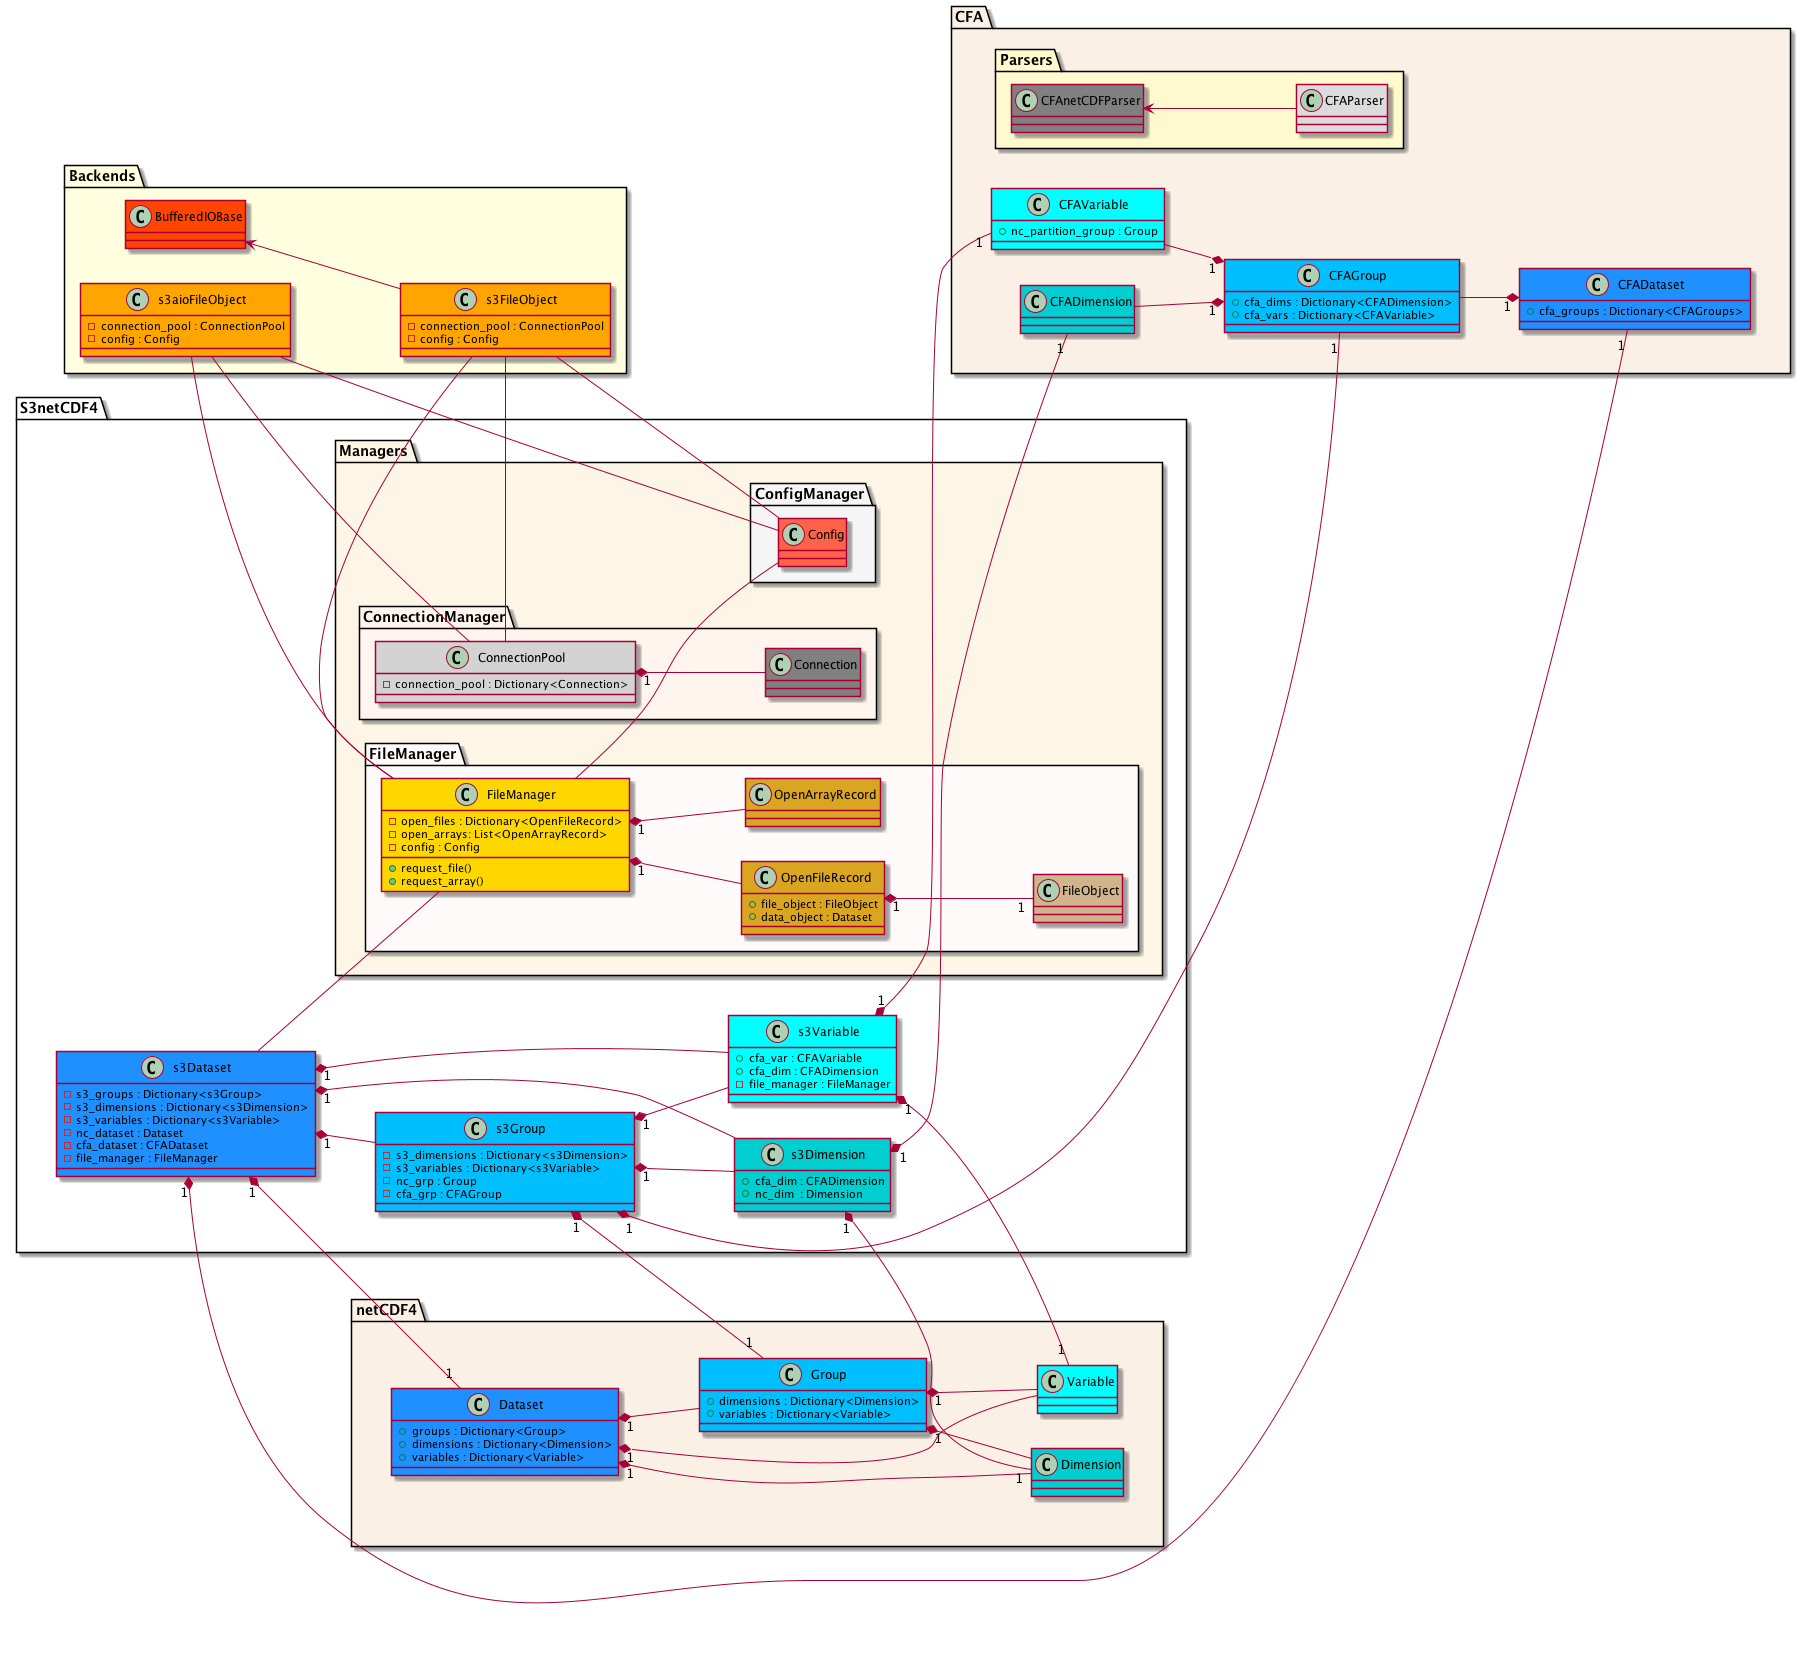

The diagram above was rendered by PlantUML. Its source (embedded in the PNG):
@startuml

left to right direction

package "S3netCDF4" as s3netcdf {
    together {
        class s3Dataset #dodgerblue {
            -s3_groups : Dictionary<s3Group>
            -s3_dimensions : Dictionary<s3Dimension>
            -s3_variables : Dictionary<s3Variable>
            -nc_dataset : Dataset
            -cfa_dataset : CFADataset
            -file_manager : FileManager
        }

        class s3Group #deepskyblue {
            -s3_dimensions : Dictionary<s3Dimension>
            -s3_variables : Dictionary<s3Variable>
            -nc_grp : Group
            -cfa_grp : CFAGroup
        }

        class s3Dimension #darkturquoise {
            +cfa_dim : CFADimension
            +nc_dim  : Dimension
        }

        class s3Variable #cyan {
            +cfa_var : CFAVariable
            +cfa_dim : CFADimension
            -file_manager : FileManager
        }
        s3Dataset "1" *-- s3Variable
        s3Dataset "1" *-- s3Group
        s3Dataset "1" *-- s3Dimension

        s3Group "1" *-- s3Variable
        s3Group "1" *-- s3Dimension
    }

    package "Managers" as managers #oldlace {
        package "ConfigManager" as config_manager #whitesmoke{
            class Config #tomato {

            }
        }

        package "ConnectionManager" as connection_manager #seashell {
            class ConnectionPool #lightgray {
                -connection_pool : Dictionary<Connection>
            }
            class Connection #gray {
            }
        }
        ConnectionPool "1" *-- Connection

        package "FileManager" as file_manager #snow {
            class FileObject #tan {

            }

            class OpenFileRecord #goldenrod{
                +file_object : FileObject
                +data_object : Dataset
            }

            class OpenArrayRecord #goldenrod{
            }

            class FileManager #gold{
                -open_files : Dictionary<OpenFileRecord>
                -open_arrays: List<OpenArrayRecord>
                -config : Config
                +request_file()
                +request_array()

            }
        }
        OpenFileRecord "1" *-- "1" FileObject
        FileManager "1" *-- OpenArrayRecord
        FileManager "1" *-- OpenFileRecord
    }
}

package netCDF4 #linen {
    together {
        class Dataset #dodgerblue {
            +groups : Dictionary<Group>
            +dimensions : Dictionary<Dimension>
            +variables : Dictionary<Variable>
        }

        class Group #deepskyblue {
            +dimensions : Dictionary<Dimension>
            +variables : Dictionary<Variable>
        }

        class Dimension #darkturquoise {

        }

        class Variable #cyan {

        }
        Dataset "1" *-- Group
        Dataset "1" *-- Variable
        Dataset "1" *-- Dimension

        Group "1" *-- Variable
        Group "1" *-- Dimension
    }
}

package "CFA" as cfa #linen {
    together {
        class CFADataset #dodgerblue {
            +cfa_groups : Dictionary<CFAGroups>
        }
        class CFAGroup #deepskyblue {
            +cfa_dims : Dictionary<CFADimension>
            +cfa_vars : Dictionary<CFAVariable>
        }
        class CFAVariable #cyan {
            +nc_partition_group : Group
        }
        class CFADimension #darkturquoise {

        }
    }
    CFAGroup --* "1" CFADataset
    CFADimension --* "1" CFAGroup
    CFAVariable --* "1" CFAGroup

    package Parsers #lemonchiffon{
        class CFAParser #gainsboro {

        }
        class CFAnetCDFParser #gray {

        }
        CFAnetCDFParser <-- CFAParser
    }
}

package "Backends" as backends #lightyellow {
    class BufferedIOBase #orangered {

    }

    class s3FileObject #orange {
        -connection_pool : ConnectionPool
        -config : Config
    }

    class s3aioFileObject #orange {
        -connection_pool : ConnectionPool
        -config : Config
    }
    BufferedIOBase <-- s3FileObject
}

FileManager -- Config

s3aioFileObject -- ConnectionPool
s3FileObject -- ConnectionPool
Config -- s3aioFileObject  
Config -- s3FileObject

s3aioFileObject -- FileManager
s3FileObject -- FileManager

'Group "1" *-- "1" CFAVariable
'Dataset "1" *-- "1" OpenFileRecord

s3Dataset "1" *-- "1" Dataset  
s3Group  "1" *-- "1" Group
s3Dimension "1" *-- "1" Dimension
s3Variable  "1" *-- "1" Variable

s3Dataset "1" *-- "1" CFADataset
s3Dimension "1" *-- "1" CFADimension
s3Group "1" *-- "1" CFAGroup
s3Variable "1" *-- "1" CFAVariable

s3Dataset -- FileManager
's3Variable -- FileManager


@enduml